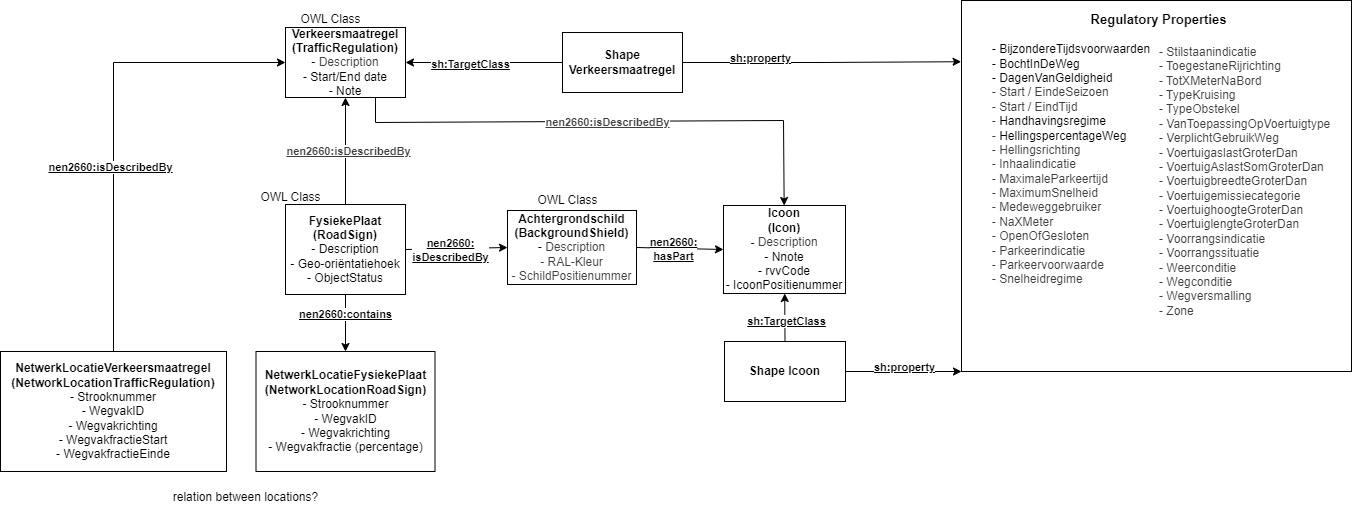

The diagram above was exported from draw.io. Its source (the exported page's mxGraphModel, read from the mxfile embedded in the PNG):
<mxGraphModel dx="684" dy="1413" grid="0" gridSize="10" guides="1" tooltips="1" connect="1" arrows="1" fold="1" page="1" pageScale="1" pageWidth="1100" pageHeight="850" math="0" shadow="0">
  <root>
    <mxCell id="0" />
    <mxCell id="1" parent="0" />
    <mxCell id="JAaSVqaNoPK4AC_1vTfK-8" style="edgeStyle=orthogonalEdgeStyle;rounded=0;orthogonalLoop=1;jettySize=auto;html=1;entryX=-0.001;entryY=0.165;entryDx=0;entryDy=0;entryPerimeter=0;" parent="1" source="33" target="BCpdqVNQJVRz4uYAB1dM-32" edge="1">
      <mxGeometry relative="1" as="geometry">
        <mxPoint x="640" y="55" as="sourcePoint" />
        <mxPoint x="982" y="54" as="targetPoint" />
      </mxGeometry>
    </mxCell>
    <mxCell id="JAaSVqaNoPK4AC_1vTfK-9" value="&lt;div&gt;&lt;b&gt;&lt;u&gt;sh:property&lt;/u&gt;&lt;/b&gt;&lt;/div&gt;&lt;div&gt;&lt;b&gt;&lt;u&gt;&lt;br&gt;&lt;/u&gt;&lt;/b&gt;&lt;/div&gt;" style="edgeLabel;html=1;align=center;verticalAlign=middle;resizable=0;points=[];" parent="JAaSVqaNoPK4AC_1vTfK-8" vertex="1" connectable="0">
      <mxGeometry x="-0.4503" y="-2" relative="1" as="geometry">
        <mxPoint as="offset" />
      </mxGeometry>
    </mxCell>
    <mxCell id="JAaSVqaNoPK4AC_1vTfK-12" style="rounded=0;orthogonalLoop=1;jettySize=auto;html=1;exitX=0.5;exitY=0;exitDx=0;exitDy=0;entryX=0.5;entryY=1;entryDx=0;entryDy=0;" parent="1" source="BCpdqVNQJVRz4uYAB1dM-2" target="BCpdqVNQJVRz4uYAB1dM-1" edge="1">
      <mxGeometry relative="1" as="geometry">
        <mxPoint x="747" y="137" as="targetPoint" />
      </mxGeometry>
    </mxCell>
    <mxCell id="JAaSVqaNoPK4AC_1vTfK-13" value="&lt;div style=&quot;border-color: var(--border-color);&quot;&gt;&lt;b style=&quot;color: rgb(63, 63, 63); border-color: var(--border-color);&quot;&gt;&lt;u style=&quot;border-color: var(--border-color);&quot;&gt;nen2660:isDescribedBy&lt;/u&gt;&lt;/b&gt;&lt;/div&gt;" style="edgeLabel;html=1;align=center;verticalAlign=middle;resizable=0;points=[];" parent="JAaSVqaNoPK4AC_1vTfK-12" vertex="1" connectable="0">
      <mxGeometry x="0.0127" y="-2" relative="1" as="geometry">
        <mxPoint as="offset" />
      </mxGeometry>
    </mxCell>
    <mxCell id="19" style="edgeStyle=none;html=1;rounded=0;curved=0;exitX=0.75;exitY=1;exitDx=0;exitDy=0;" parent="1" source="BCpdqVNQJVRz4uYAB1dM-1" target="JAaSVqaNoPK4AC_1vTfK-5" edge="1">
      <mxGeometry relative="1" as="geometry">
        <Array as="points">
          <mxPoint x="397" y="116" />
          <mxPoint x="805" y="114" />
        </Array>
      </mxGeometry>
    </mxCell>
    <mxCell id="20" value="&lt;b style=&quot;color: rgb(63, 63, 63); border-color: var(--border-color);&quot;&gt;&lt;u style=&quot;border-color: var(--border-color);&quot;&gt;nen2660:isDescribedBy&lt;/u&gt;&lt;/b&gt;" style="edgeLabel;html=1;align=center;verticalAlign=middle;resizable=0;points=[];" parent="19" vertex="1" connectable="0">
      <mxGeometry x="-0.5173" y="-2" relative="1" as="geometry">
        <mxPoint x="131" y="-2" as="offset" />
      </mxGeometry>
    </mxCell>
    <mxCell id="BCpdqVNQJVRz4uYAB1dM-1" value="&lt;div&gt;&lt;b&gt;Verkeersmaatregel&lt;/b&gt;&lt;/div&gt;&lt;div&gt;&lt;b&gt;(&lt;/b&gt;&lt;b&gt;&lt;/b&gt;&lt;b&gt;TrafficRegulation&lt;/b&gt;&lt;b&gt;)&lt;br&gt;&lt;/b&gt;&lt;/div&gt;&lt;div&gt;-&amp;nbsp;&lt;span style=&quot;color: rgb(63, 63, 63); background-color: transparent;&quot;&gt;Description&lt;/span&gt;&lt;br&gt;&lt;/div&gt;&lt;div&gt;- Start/End date&lt;/div&gt;&lt;div&gt;- Note&lt;/div&gt;" style="rounded=0;whiteSpace=wrap;html=1;" parent="1" vertex="1">
      <mxGeometry x="307" y="21" width="120" height="70" as="geometry" />
    </mxCell>
    <mxCell id="7" style="edgeStyle=none;html=1;exitX=1;exitY=0.5;exitDx=0;exitDy=0;entryX=0;entryY=0.5;entryDx=0;entryDy=0;" parent="1" source="BCpdqVNQJVRz4uYAB1dM-2" target="zsQL0wGQAGFPRSmptsXq-15" edge="1">
      <mxGeometry relative="1" as="geometry">
        <mxPoint x="923" y="225.36970474967916" as="targetPoint" />
      </mxGeometry>
    </mxCell>
    <mxCell id="8" value="&lt;div style=&quot;border-color: var(--border-color);&quot;&gt;&lt;b style=&quot;border-color: var(--border-color);&quot;&gt;&lt;u style=&quot;border-color: var(--border-color);&quot;&gt;nen2660:&lt;/u&gt;&lt;/b&gt;&lt;/div&gt;&lt;div style=&quot;border-color: var(--border-color);&quot;&gt;&lt;b style=&quot;border-color: var(--border-color);&quot;&gt;&lt;u style=&quot;border-color: var(--border-color);&quot;&gt;isDescribedBy&lt;/u&gt;&lt;/b&gt;&lt;/div&gt;" style="edgeLabel;html=1;align=center;verticalAlign=middle;resizable=0;points=[];" parent="7" vertex="1" connectable="0">
      <mxGeometry x="-0.1927" relative="1" as="geometry">
        <mxPoint x="4" y="1" as="offset" />
      </mxGeometry>
    </mxCell>
    <mxCell id="17" style="edgeStyle=none;html=1;exitX=0.5;exitY=1;exitDx=0;exitDy=0;" parent="1" source="BCpdqVNQJVRz4uYAB1dM-2" target="BCpdqVNQJVRz4uYAB1dM-29" edge="1">
      <mxGeometry relative="1" as="geometry" />
    </mxCell>
    <mxCell id="18" value="&lt;b&gt;&lt;u&gt;nen2660:contains&lt;/u&gt;&lt;/b&gt;" style="edgeLabel;html=1;align=center;verticalAlign=middle;resizable=0;points=[];" parent="17" vertex="1" connectable="0">
      <mxGeometry x="-0.3263" y="-1" relative="1" as="geometry">
        <mxPoint as="offset" />
      </mxGeometry>
    </mxCell>
    <mxCell id="BCpdqVNQJVRz4uYAB1dM-2" value="&lt;div&gt;&lt;b&gt;FysiekePlaat&lt;/b&gt;&lt;/div&gt;&lt;div&gt;&lt;b&gt;(&lt;/b&gt;&lt;b&gt;&lt;/b&gt;&lt;b&gt;RoadSign&lt;/b&gt;&lt;b&gt;)&lt;/b&gt;&lt;br&gt;&lt;/div&gt;&lt;div&gt;&lt;span style=&quot;background-color: transparent;&quot;&gt;- Description&lt;/span&gt;&lt;/div&gt;&lt;div&gt;&lt;span style=&quot;background-color: transparent;&quot;&gt;-&amp;nbsp;&lt;/span&gt;&lt;span style=&quot;background-color: transparent;&quot;&gt;Geo-oriëntatiehoek&lt;/span&gt;&lt;/div&gt;&lt;div&gt;&lt;span style=&quot;background-color: transparent;&quot;&gt;- ObjectStatus&lt;/span&gt;&lt;/div&gt;" style="rounded=0;whiteSpace=wrap;html=1;" parent="1" vertex="1">
      <mxGeometry x="307" y="198" width="120" height="90" as="geometry" />
    </mxCell>
    <mxCell id="zsQL0wGQAGFPRSmptsXq-16" style="edgeStyle=orthogonalEdgeStyle;rounded=0;orthogonalLoop=1;jettySize=auto;html=1;exitX=0.5;exitY=0;exitDx=0;exitDy=0;entryX=0;entryY=0.5;entryDx=0;entryDy=0;" parent="1" source="BCpdqVNQJVRz4uYAB1dM-22" target="BCpdqVNQJVRz4uYAB1dM-1" edge="1">
      <mxGeometry relative="1" as="geometry" />
    </mxCell>
    <mxCell id="zsQL0wGQAGFPRSmptsXq-17" value="&lt;b&gt;&lt;u&gt;nen2660:isDescribedBy&lt;/u&gt;&lt;/b&gt;" style="edgeLabel;html=1;align=center;verticalAlign=middle;resizable=0;points=[];" parent="zsQL0wGQAGFPRSmptsXq-16" vertex="1" connectable="0">
      <mxGeometry x="-0.2206" y="-3" relative="1" as="geometry">
        <mxPoint x="-7" y="-5" as="offset" />
      </mxGeometry>
    </mxCell>
    <mxCell id="BCpdqVNQJVRz4uYAB1dM-22" value="&lt;div&gt;&lt;b&gt;NetwerkLocatieVerkeersmaatregel&lt;/b&gt;&lt;/div&gt;&lt;div&gt;&lt;b&gt;(&lt;/b&gt;&lt;b&gt;&lt;/b&gt;&lt;b&gt;NetworkLocationTrafficRegulation&lt;/b&gt;&lt;b&gt;)&lt;/b&gt;&lt;/div&gt;&lt;div&gt;- Strooknummer&lt;/div&gt;&lt;div&gt;- WegvakID&lt;/div&gt;&lt;div&gt;- Wegvakrichting&lt;/div&gt;- WegvakfractieStart&lt;br&gt;- WegvakfractieEinde" style="rounded=0;whiteSpace=wrap;html=1;" parent="1" vertex="1">
      <mxGeometry x="22" y="345" width="226" height="120" as="geometry" />
    </mxCell>
    <mxCell id="BCpdqVNQJVRz4uYAB1dM-29" value="&lt;div&gt;&lt;b&gt;NetwerkLocatieFysiekePlaat&lt;/b&gt;&lt;/div&gt;&lt;div&gt;&lt;b&gt;(&lt;/b&gt;&lt;b&gt;NetworkLocationRoadSign)&lt;/b&gt;&lt;/div&gt;&lt;div&gt;- Strooknummer&lt;/div&gt;&lt;div&gt;- WegvakID&lt;/div&gt;&lt;div&gt;- Wegvakrichting&lt;/div&gt;&lt;div&gt;- Wegvakfractie (percentage)&lt;br&gt;&lt;/div&gt;" style="rounded=0;whiteSpace=wrap;html=1;" parent="1" vertex="1">
      <mxGeometry x="277.5" y="345" width="179" height="120" as="geometry" />
    </mxCell>
    <mxCell id="JAaSVqaNoPK4AC_1vTfK-14" style="rounded=0;orthogonalLoop=1;jettySize=auto;html=1;exitX=1;exitY=0.5;exitDx=0;exitDy=0;entryX=0;entryY=1;entryDx=0;entryDy=0;" parent="1" source="38" target="BCpdqVNQJVRz4uYAB1dM-32" edge="1">
      <mxGeometry relative="1" as="geometry">
        <mxPoint x="887" y="473" as="targetPoint" />
        <Array as="points" />
      </mxGeometry>
    </mxCell>
    <mxCell id="15" value="&lt;div&gt;&lt;b&gt;&lt;u&gt;sh:property&lt;/u&gt;&lt;/b&gt;&lt;/div&gt;" style="edgeLabel;html=1;align=center;verticalAlign=middle;resizable=0;points=[];" parent="JAaSVqaNoPK4AC_1vTfK-14" vertex="1" connectable="0">
      <mxGeometry x="0.2212" y="4" relative="1" as="geometry">
        <mxPoint x="-13" y="-1" as="offset" />
      </mxGeometry>
    </mxCell>
    <mxCell id="BCpdqVNQJVRz4uYAB1dM-32" value="&lt;div&gt;&lt;br&gt;&lt;/div&gt;&lt;div&gt;&lt;span style=&quot;color: rgb(63, 63, 63);&quot;&gt;&lt;/span&gt;&lt;/div&gt;" style="rounded=0;whiteSpace=wrap;html=1;" parent="1" vertex="1">
      <mxGeometry x="983" y="-6" width="390" height="371" as="geometry" />
    </mxCell>
    <mxCell id="JAaSVqaNoPK4AC_1vTfK-5" value="&lt;div&gt;&lt;b&gt;Icoon&lt;/b&gt;&lt;/div&gt;&lt;div&gt;&lt;b&gt;(Icon)&lt;br&gt;&lt;/b&gt;&lt;/div&gt;&lt;div&gt;&lt;b&gt;-&amp;nbsp;&lt;/b&gt;&lt;span style=&quot;color: rgb(63, 63, 63); background-color: transparent;&quot;&gt;Description&lt;/span&gt;&lt;/div&gt;&lt;div&gt;- Nnote&lt;/div&gt;&lt;div&gt;- rvvCode&lt;/div&gt;&lt;div&gt;- IcoonPositienummer&lt;/div&gt;" style="rounded=0;whiteSpace=wrap;html=1;" parent="1" vertex="1">
      <mxGeometry x="745" y="199" width="122" height="88" as="geometry" />
    </mxCell>
    <mxCell id="10" style="edgeStyle=none;html=1;exitX=1;exitY=0.5;exitDx=0;exitDy=0;entryX=0;entryY=0.5;entryDx=0;entryDy=0;" parent="1" source="zsQL0wGQAGFPRSmptsXq-15" target="JAaSVqaNoPK4AC_1vTfK-5" edge="1">
      <mxGeometry relative="1" as="geometry">
        <mxPoint x="1077" y="197" as="targetPoint" />
        <mxPoint x="1050.5" y="218.25" as="sourcePoint" />
      </mxGeometry>
    </mxCell>
    <mxCell id="11" value="&lt;div&gt;&lt;b&gt;&lt;u&gt;nen2660:&lt;/u&gt;&lt;/b&gt;&lt;/div&gt;&lt;div&gt;&lt;b&gt;&lt;u&gt;hasPart&lt;/u&gt;&lt;/b&gt;&lt;/div&gt;" style="edgeLabel;html=1;align=center;verticalAlign=middle;resizable=0;points=[];" parent="10" vertex="1" connectable="0">
      <mxGeometry x="-0.2535" relative="1" as="geometry">
        <mxPoint x="5" y="1" as="offset" />
      </mxGeometry>
    </mxCell>
    <mxCell id="zsQL0wGQAGFPRSmptsXq-15" value="&lt;div&gt;&lt;b&gt;Achtergrondschild&lt;/b&gt;&lt;/div&gt;&lt;div&gt;&lt;b&gt;(&lt;/b&gt;&lt;b&gt;&lt;/b&gt;&lt;b&gt;BackgroundShield&lt;/b&gt;&lt;b&gt;)&lt;br&gt;&lt;/b&gt;&lt;/div&gt;&lt;div&gt;&lt;span style=&quot;background-color: initial;&quot;&gt;-&amp;nbsp;&lt;/span&gt;&lt;span style=&quot;color: rgb(63, 63, 63); background-color: transparent;&quot;&gt;Description&lt;/span&gt;&lt;/div&gt;&lt;div&gt;&lt;span style=&quot;color: rgb(63, 63, 63); background-color: transparent;&quot;&gt;- RAL-Kleur&lt;/span&gt;&lt;/div&gt;&lt;div&gt;&lt;span style=&quot;color: rgb(63, 63, 63); background-color: transparent;&quot;&gt;- SchildPositienummer&lt;/span&gt;&lt;/div&gt;" style="rounded=0;whiteSpace=wrap;html=1;" parent="1" vertex="1">
      <mxGeometry x="529" y="204" width="129" height="74" as="geometry" />
    </mxCell>
    <mxCell id="25" value="&lt;div&gt;&lt;br&gt;&lt;/div&gt;&lt;div style=&quot;text-align: left;&quot;&gt;- BijzondereTijdsvoorwaarden&lt;/div&gt;&lt;div style=&quot;text-align: left;&quot;&gt;- BochtInDeWeg&lt;/div&gt;&lt;div style=&quot;text-align: left;&quot;&gt;- DagenVanGeldigheid&lt;/div&gt;&lt;span style=&quot;color: rgb(63, 63, 63);&quot;&gt;&lt;div style=&quot;text-align: left;&quot;&gt;&lt;span style=&quot;background-color: transparent;&quot;&gt;- Start / EindeSeizoen&lt;/span&gt;&lt;/div&gt;&lt;/span&gt;&lt;div&gt;&lt;div style=&quot;text-align: left;&quot;&gt;&lt;span style=&quot;background-color: transparent; color: rgb(63, 63, 63);&quot;&gt;- Start / EindTijd&lt;/span&gt;&lt;/div&gt;&lt;div style=&quot;text-align: left;&quot;&gt;&lt;span style=&quot;background-color: transparent; color: rgb(63, 63, 63);&quot;&gt;-&amp;nbsp;&lt;/span&gt;&lt;span style=&quot;background-color: transparent;&quot;&gt;Handhavingsregime&lt;/span&gt;&lt;/div&gt;&lt;div style=&quot;text-align: left;&quot;&gt;&lt;span style=&quot;background-color: transparent; color: rgb(63, 63, 63);&quot;&gt;-&amp;nbsp;&lt;/span&gt;&lt;span style=&quot;background-color: transparent;&quot;&gt;HellingspercentageWeg&lt;/span&gt;&lt;/div&gt;&lt;div style=&quot;text-align: left;&quot;&gt;&lt;span style=&quot;background-color: transparent; color: rgb(63, 63, 63);&quot;&gt;-&amp;nbsp;Hellingsrichting&lt;/span&gt;&lt;/div&gt;&lt;div&gt;&lt;/div&gt;&lt;span style=&quot;color: rgb(63, 63, 63);&quot;&gt;&lt;div style=&quot;text-align: left;&quot;&gt;&lt;span style=&quot;background-color: transparent;&quot;&gt;- Inhaalindicatie&lt;/span&gt;&lt;/div&gt;&lt;/span&gt;&lt;/div&gt;&lt;div&gt;&lt;span style=&quot;color: rgb(63, 63, 63);&quot;&gt;&lt;/span&gt;&lt;/div&gt;&lt;span style=&quot;color: rgb(63, 63, 63);&quot;&gt;&lt;div style=&quot;text-align: left;&quot;&gt;&lt;span style=&quot;background-color: transparent;&quot;&gt;- MaximaleParkeertijd&lt;/span&gt;&lt;/div&gt;&lt;/span&gt;&lt;div style=&quot;text-align: left;&quot;&gt;&lt;span style=&quot;color: rgb(63, 63, 63);&quot;&gt;- MaximumSnelheid&lt;/span&gt;&lt;/div&gt;&lt;div&gt;&lt;span style=&quot;color: rgb(63, 63, 63);&quot;&gt;&lt;/span&gt;&lt;/div&gt;&lt;span style=&quot;color: rgb(63, 63, 63);&quot;&gt;&lt;div style=&quot;text-align: left;&quot;&gt;&lt;span style=&quot;background-color: transparent;&quot;&gt;- Medeweggebruiker&lt;/span&gt;&lt;/div&gt;&lt;/span&gt;&lt;div style=&quot;text-align: left;&quot;&gt;&lt;span style=&quot;color: rgb(63, 63, 63);&quot;&gt;- NaXMeter&lt;/span&gt;&lt;span style=&quot;color: rgb(63, 63, 63);&quot;&gt;&lt;/span&gt;&lt;/div&gt;&lt;div&gt;&lt;span style=&quot;color: rgb(63, 63, 63);&quot;&gt;&lt;/span&gt;&lt;/div&gt;&lt;span style=&quot;color: rgb(63, 63, 63);&quot;&gt;&lt;div style=&quot;text-align: left;&quot;&gt;&lt;span style=&quot;background-color: transparent;&quot;&gt;- OpenOfGesloten&lt;/span&gt;&lt;/div&gt;&lt;/span&gt;&lt;div&gt;&lt;span style=&quot;color: rgb(63, 63, 63);&quot;&gt;&lt;/span&gt;&lt;/div&gt;&lt;span style=&quot;color: rgb(63, 63, 63);&quot;&gt;&lt;div style=&quot;text-align: left;&quot;&gt;&lt;span style=&quot;background-color: transparent;&quot;&gt;- Parkeerindicatie&lt;/span&gt;&lt;/div&gt;&lt;/span&gt;&lt;div style=&quot;text-align: left;&quot;&gt;&lt;span style=&quot;color: rgb(63, 63, 63);&quot;&gt;- Parkeervoorwaarde&lt;/span&gt;&lt;/div&gt;&lt;div&gt;&lt;span style=&quot;color: rgb(63, 63, 63);&quot;&gt;&lt;div style=&quot;color: rgb(63, 63, 63);&quot;&gt;&lt;span style=&quot;color: rgb(63, 63, 63);&quot;&gt;&lt;/span&gt;&lt;/div&gt;&lt;span style=&quot;color: rgb(63, 63, 63);&quot;&gt;&lt;div style=&quot;text-align: left;&quot;&gt;&lt;span style=&quot;background-color: transparent;&quot;&gt;- Snelheidregime&lt;/span&gt;&lt;/div&gt;&lt;/span&gt;&lt;/span&gt;&lt;/div&gt;&lt;div&gt;&lt;span style=&quot;color: rgb(63, 63, 63);&quot;&gt;&lt;span style=&quot;color: rgb(63, 63, 63);&quot;&gt;&lt;br&gt;&lt;/span&gt;&lt;/span&gt;&lt;/div&gt;" style="text;html=1;align=center;verticalAlign=middle;whiteSpace=wrap;rounded=0;" parent="1" vertex="1">
      <mxGeometry x="1004" y="28" width="178" height="260" as="geometry" />
    </mxCell>
    <mxCell id="26" value="&lt;div style=&quot;color: rgb(63, 63, 63);&quot;&gt;&lt;span style=&quot;color: rgb(63, 63, 63);&quot;&gt;-&amp;nbsp;Stilstaanindicatie&amp;nbsp;&lt;/span&gt;&lt;span style=&quot;color: rgb(63, 63, 63);&quot;&gt;&lt;/span&gt;&lt;/div&gt;&lt;div style=&quot;color: rgb(63, 63, 63);&quot;&gt;&lt;span style=&quot;color: rgb(63, 63, 63);&quot;&gt;&lt;/span&gt;&lt;/div&gt;&lt;div style=&quot;color: rgb(63, 63, 63);&quot;&gt;&lt;span style=&quot;color: rgb(63, 63, 63);&quot;&gt;- ToegestaneRijrichting&lt;/span&gt;&lt;/div&gt;&lt;div style=&quot;color: rgb(63, 63, 63);&quot;&gt;&lt;span style=&quot;color: rgb(63, 63, 63);&quot;&gt;&lt;/span&gt;&lt;/div&gt;&lt;span style=&quot;color: rgb(63, 63, 63);&quot;&gt;- TotXMeterNaBord&lt;/span&gt;&lt;div style=&quot;color: rgb(63, 63, 63);&quot;&gt;&lt;span style=&quot;color: rgb(63, 63, 63);&quot;&gt;- TypeKruising&lt;/span&gt;&lt;/div&gt;&lt;div style=&quot;color: rgb(63, 63, 63);&quot;&gt;&lt;span style=&quot;color: rgb(63, 63, 63);&quot;&gt;&lt;/span&gt;&lt;/div&gt;&lt;span style=&quot;color: rgb(63, 63, 63);&quot;&gt;- TypeObstekel&lt;/span&gt;&lt;div style=&quot;color: rgb(63, 63, 63);&quot;&gt;&lt;span style=&quot;color: rgb(63, 63, 63);&quot;&gt;- VanToepassingOpVoertuigtype&lt;/span&gt;&lt;span style=&quot;color: rgb(63, 63, 63);&quot;&gt;&lt;/span&gt;&lt;/div&gt;&lt;div style=&quot;color: rgb(63, 63, 63);&quot;&gt;&lt;span style=&quot;color: rgb(63, 63, 63);&quot;&gt;&lt;/span&gt;&lt;/div&gt;&lt;span style=&quot;color: rgb(63, 63, 63);&quot;&gt;- VerplichtGebruikWeg&lt;/span&gt;&lt;div style=&quot;color: rgb(63, 63, 63);&quot;&gt;&lt;span style=&quot;color: rgb(63, 63, 63);&quot;&gt;- VoertuigaslastGroterDan&lt;/span&gt;&lt;/div&gt;&lt;div style=&quot;color: rgb(63, 63, 63);&quot;&gt;&lt;span style=&quot;color: rgb(63, 63, 63);&quot;&gt;&lt;/span&gt;&lt;/div&gt;&lt;span style=&quot;color: rgb(63, 63, 63);&quot;&gt;-&amp;nbsp;&lt;/span&gt;&lt;span style=&quot;color: rgb(63, 63, 63);&quot;&gt;VoertuigAslastSomGroterDan&lt;/span&gt;&lt;div style=&quot;color: rgb(63, 63, 63);&quot;&gt;&lt;span style=&quot;color: rgb(63, 63, 63);&quot;&gt;-&amp;nbsp;&lt;/span&gt;&lt;span style=&quot;color: rgb(63, 63, 63);&quot;&gt;&lt;/span&gt;&lt;span style=&quot;background-color: transparent; color: rgb(63, 63, 63);&quot;&gt;VoertuigbreedteGroterDan&lt;/span&gt;&lt;/div&gt;&lt;div style=&quot;color: rgb(63, 63, 63);&quot;&gt;&lt;span style=&quot;color: rgb(63, 63, 63);&quot;&gt;&lt;/span&gt;&lt;/div&gt;&lt;span style=&quot;color: rgb(63, 63, 63);&quot;&gt;-&amp;nbsp;&lt;/span&gt;&lt;span style=&quot;color: rgb(63, 63, 63);&quot;&gt;Voertuigemissiecategorie&lt;/span&gt;&lt;div style=&quot;color: rgb(63, 63, 63);&quot;&gt;&lt;span style=&quot;color: rgb(63, 63, 63);&quot;&gt;-&amp;nbsp;&lt;/span&gt;&lt;span style=&quot;color: rgb(63, 63, 63);&quot;&gt;&lt;/span&gt;&lt;span style=&quot;background-color: transparent; color: rgb(63, 63, 63);&quot;&gt;VoertuighoogteGroterDan&lt;/span&gt;&lt;/div&gt;&lt;div style=&quot;color: rgb(63, 63, 63);&quot;&gt;&lt;span style=&quot;color: rgb(63, 63, 63);&quot;&gt;&lt;/span&gt;&lt;/div&gt;&lt;span style=&quot;color: rgb(63, 63, 63);&quot;&gt;-&amp;nbsp;&lt;/span&gt;&lt;span style=&quot;color: rgb(63, 63, 63);&quot;&gt;VoertuiglengteGroterDan&lt;/span&gt;&lt;div style=&quot;color: rgb(63, 63, 63);&quot;&gt;&lt;span style=&quot;color: rgb(63, 63, 63);&quot;&gt;- Voorrangsindicatie&lt;/span&gt;&lt;span style=&quot;color: rgb(63, 63, 63);&quot;&gt;&lt;/span&gt;&lt;/div&gt;&lt;div style=&quot;color: rgb(63, 63, 63);&quot;&gt;&lt;span style=&quot;color: rgb(63, 63, 63);&quot;&gt;&lt;/span&gt;&lt;/div&gt;&lt;span style=&quot;color: rgb(63, 63, 63);&quot;&gt;- Voorrangssituatie&lt;/span&gt;&lt;div style=&quot;color: rgb(63, 63, 63);&quot;&gt;&lt;span style=&quot;color: rgb(63, 63, 63);&quot;&gt;- Weerconditie&lt;/span&gt;&lt;/div&gt;&lt;div style=&quot;color: rgb(63, 63, 63);&quot;&gt;&lt;span style=&quot;color: rgb(63, 63, 63);&quot;&gt;- Wegconditie&lt;/span&gt;&lt;/div&gt;&lt;div style=&quot;color: rgb(63, 63, 63);&quot;&gt;&lt;span style=&quot;background-color: transparent;&quot;&gt;- Wegversmalling&lt;/span&gt;&lt;/div&gt;&lt;div style=&quot;color: rgb(63, 63, 63);&quot;&gt;&lt;span style=&quot;color: rgb(63, 63, 63);&quot;&gt;- Zone&lt;/span&gt;&lt;/div&gt;" style="text;html=1;align=left;verticalAlign=middle;whiteSpace=wrap;rounded=0;" parent="1" vertex="1">
      <mxGeometry x="1179" y="28" width="188" height="293" as="geometry" />
    </mxCell>
    <mxCell id="27" value="&lt;b&gt;&lt;font style=&quot;font-size: 13px;&quot;&gt;Regulatory Properties&lt;/font&gt;&lt;/b&gt;" style="text;html=1;align=center;verticalAlign=middle;whiteSpace=wrap;rounded=0;" parent="1" vertex="1">
      <mxGeometry x="1082.5" y="-2" width="195" height="30" as="geometry" />
    </mxCell>
    <mxCell id="32" value="relation between locations?" style="text;html=1;align=center;verticalAlign=middle;resizable=0;points=[];autosize=1;strokeColor=none;fillColor=none;" parent="1" vertex="1">
      <mxGeometry x="185" y="478" width="163" height="26" as="geometry" />
    </mxCell>
    <mxCell id="34" style="edgeStyle=none;html=1;" parent="1" source="33" target="BCpdqVNQJVRz4uYAB1dM-1" edge="1">
      <mxGeometry relative="1" as="geometry" />
    </mxCell>
    <mxCell id="36" value="&lt;span style=&quot;font-family: monospace; font-size: 0px; text-align: start; background-color: rgb(251, 251, 251);&quot;&gt;%3CmxGraphModel%3E%3Croot%3E%3CmxCell%20id%3D%220%22%2F%3E%3CmxCell%20id%3D%221%22%20parent%3D%220%22%2F%3E%3CmxCell%20id%3D%222%22%20value%3D%22%26lt%3Bu%26gt%3Bsh%3ATargetClass%26lt%3B%2Fu%26gt%3B%22%20style%3D%22text%3Bhtml%3D1%3Balign%3Dcenter%3BverticalAlign%3Dmiddle%3Bresizable%3D0%3Bpoints%3D%5B%5D%3Bautosize%3D1%3BstrokeColor%3Dnone%3BfillColor%3Dnone%3B%22%20vertex%3D%221%22%20parent%3D%221%22%3E%3CmxGeometry%20x%3D%22461%22%20y%3D%2265%22%20width%3D%2297%22%20height%3D%2226%22%20as%3D%22geometry%22%2F%3E%3C%2FmxCell%3E%3C%2Froot%3E%3C%2FmxGraphModel%3E&lt;/span&gt;" style="edgeLabel;html=1;align=center;verticalAlign=middle;resizable=0;points=[];" parent="34" vertex="1" connectable="0">
      <mxGeometry x="0.0191" y="-3" relative="1" as="geometry">
        <mxPoint as="offset" />
      </mxGeometry>
    </mxCell>
    <mxCell id="37" value="&lt;u&gt;&lt;b&gt;sh:TargetClass&lt;/b&gt;&lt;/u&gt;" style="edgeLabel;html=1;align=center;verticalAlign=middle;resizable=0;points=[];" parent="34" vertex="1" connectable="0">
      <mxGeometry x="0.1887" y="1" relative="1" as="geometry">
        <mxPoint as="offset" />
      </mxGeometry>
    </mxCell>
    <mxCell id="33" value="&lt;b&gt;Shape Verkeersmaatregel&lt;/b&gt;" style="rounded=0;whiteSpace=wrap;html=1;" parent="1" vertex="1">
      <mxGeometry x="584" y="26" width="120" height="60" as="geometry" />
    </mxCell>
    <mxCell id="40" style="edgeStyle=none;html=1;exitX=0.5;exitY=0;exitDx=0;exitDy=0;" parent="1" source="38" target="JAaSVqaNoPK4AC_1vTfK-5" edge="1">
      <mxGeometry relative="1" as="geometry" />
    </mxCell>
    <mxCell id="41" value="&lt;u&gt;&lt;b&gt;sh:TargetClass&lt;/b&gt;&lt;/u&gt;" style="edgeLabel;html=1;align=center;verticalAlign=middle;resizable=0;points=[];" parent="40" vertex="1" connectable="0">
      <mxGeometry x="-0.1732" y="-1" relative="1" as="geometry">
        <mxPoint as="offset" />
      </mxGeometry>
    </mxCell>
    <mxCell id="38" value="&lt;b&gt;Shape Icoon&lt;/b&gt;" style="rounded=0;whiteSpace=wrap;html=1;" parent="1" vertex="1">
      <mxGeometry x="746" y="335" width="121" height="60" as="geometry" />
    </mxCell>
    <mxCell id="42" value="OWL Class" style="text;html=1;align=center;verticalAlign=middle;resizable=0;points=[];autosize=1;strokeColor=none;fillColor=none;" parent="1" vertex="1">
      <mxGeometry x="313" width="78" height="26" as="geometry" />
    </mxCell>
    <mxCell id="44" value="OWL Class" style="text;html=1;align=center;verticalAlign=middle;resizable=0;points=[];autosize=1;strokeColor=none;fillColor=none;" parent="1" vertex="1">
      <mxGeometry x="550" y="181" width="78" height="26" as="geometry" />
    </mxCell>
    <mxCell id="47" value="OWL Class" style="text;html=1;align=center;verticalAlign=middle;resizable=0;points=[];autosize=1;strokeColor=none;fillColor=none;" parent="1" vertex="1">
      <mxGeometry x="273" y="178" width="78" height="26" as="geometry" />
    </mxCell>
  </root>
</mxGraphModel>